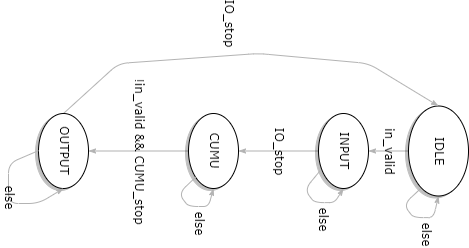

The diagram above was exported from draw.io. Its source (the exported page's mxGraphModel, read from the mxfile embedded in the PNG):
<mxGraphModel dx="1107" dy="1027" grid="1" gridSize="10" guides="1" tooltips="1" connect="1" arrows="1" fold="1" page="1" pageScale="1" pageWidth="1100" pageHeight="850" background="none" math="0" shadow="0">
  <root>
    <mxCell id="0" />
    <mxCell id="1" parent="0" />
    <mxCell id="1ea317790d2ca983-14" value="in_valid" style="edgeStyle=none;rounded=1;html=1;labelBackgroundColor=none;startArrow=none;startFill=0;startSize=5;endArrow=classicThin;endFill=1;endSize=5;jettySize=auto;orthogonalLoop=1;strokeColor=#B3B3B3;strokeWidth=1;fontFamily=Verdana;fontSize=12" parent="1" source="1ea317790d2ca983-1" target="1ea317790d2ca983-3" edge="1">
      <mxGeometry relative="1" as="geometry" />
    </mxCell>
    <mxCell id="1ea317790d2ca983-1" value="IDLE" style="ellipse;whiteSpace=wrap;html=1;rounded=0;shadow=1;comic=0;labelBackgroundColor=none;strokeWidth=1;fontFamily=Verdana;fontSize=12;align=center;" parent="1" vertex="1">
      <mxGeometry x="692.5" y="90" width="90" height="60" as="geometry" />
    </mxCell>
    <mxCell id="1ea317790d2ca983-15" value="IO_stop" style="edgeStyle=none;rounded=1;html=1;labelBackgroundColor=none;startArrow=none;startFill=0;startSize=5;endArrow=classicThin;endFill=1;endSize=5;jettySize=auto;orthogonalLoop=1;strokeColor=#B3B3B3;strokeWidth=1;fontFamily=Verdana;fontSize=12" parent="1" source="1ea317790d2ca983-3" target="1ea317790d2ca983-4" edge="1">
      <mxGeometry relative="1" as="geometry" />
    </mxCell>
    <mxCell id="1ea317790d2ca983-3" value="&lt;span&gt;INPUT&lt;/span&gt;" style="ellipse;whiteSpace=wrap;html=1;rounded=0;shadow=1;comic=0;labelBackgroundColor=none;strokeWidth=1;fontFamily=Verdana;fontSize=12;align=center;" parent="1" vertex="1">
      <mxGeometry x="700" y="190" width="75" height="50" as="geometry" />
    </mxCell>
    <mxCell id="1ea317790d2ca983-16" value="!in_valid &amp;amp;&amp;amp; CUMU_stop" style="edgeStyle=none;rounded=1;html=1;labelBackgroundColor=none;startArrow=none;startFill=0;startSize=5;endArrow=classicThin;endFill=1;endSize=5;jettySize=auto;orthogonalLoop=1;strokeColor=#B3B3B3;strokeWidth=1;fontFamily=Verdana;fontSize=12" parent="1" source="1ea317790d2ca983-4" target="1ea317790d2ca983-5" edge="1">
      <mxGeometry relative="1" as="geometry" />
    </mxCell>
    <mxCell id="1ea317790d2ca983-4" value="&lt;span&gt;CUMU&lt;/span&gt;" style="ellipse;whiteSpace=wrap;html=1;rounded=0;shadow=1;comic=0;labelBackgroundColor=none;strokeWidth=1;fontFamily=Verdana;fontSize=12;align=center;" parent="1" vertex="1">
      <mxGeometry x="700" y="320" width="75" height="50" as="geometry" />
    </mxCell>
    <mxCell id="1ea317790d2ca983-17" value="IO_stop" style="edgeStyle=none;rounded=1;html=1;labelBackgroundColor=none;startArrow=none;startFill=0;startSize=5;endArrow=classicThin;endFill=1;endSize=5;jettySize=auto;orthogonalLoop=1;strokeColor=#B3B3B3;strokeWidth=1;fontFamily=Verdana;fontSize=12;entryX=0;entryY=0.5;entryDx=0;entryDy=0;exitX=0;exitY=0.5;exitDx=0;exitDy=0;" parent="1" source="1ea317790d2ca983-5" target="1ea317790d2ca983-1" edge="1">
      <mxGeometry x="-0.0816" y="32" relative="1" as="geometry">
        <mxPoint x="531.396384245312" y="528.9795454631815" as="targetPoint" />
        <Array as="points">
          <mxPoint x="650" y="440" />
          <mxPoint x="640" y="300" />
          <mxPoint x="650" y="190" />
        </Array>
        <mxPoint as="offset" />
      </mxGeometry>
    </mxCell>
    <mxCell id="1ea317790d2ca983-5" value="&lt;span&gt;OUTPUT&lt;/span&gt;" style="ellipse;whiteSpace=wrap;html=1;rounded=0;shadow=1;comic=0;labelBackgroundColor=none;strokeWidth=1;fontFamily=Verdana;fontSize=12;align=center;" parent="1" vertex="1">
      <mxGeometry x="700" y="470" width="75" height="50" as="geometry" />
    </mxCell>
    <mxCell id="_fIm5xC1npWpZTfWRawX-3" value="else" style="edgeStyle=none;rounded=1;html=1;labelBackgroundColor=none;startArrow=none;startFill=0;startSize=5;endArrow=classicThin;endFill=1;endSize=5;jettySize=auto;orthogonalLoop=1;strokeColor=#B3B3B3;strokeWidth=1;fontFamily=Verdana;fontSize=12;entryX=1;entryY=0.5;entryDx=0;entryDy=0;" edge="1" parent="1" target="1ea317790d2ca983-5">
      <mxGeometry relative="1" as="geometry">
        <mxPoint x="737.14" y="520" as="sourcePoint" />
        <mxPoint x="737.14" y="620.0000000000001" as="targetPoint" />
        <Array as="points">
          <mxPoint x="750" y="550" />
          <mxPoint x="790" y="550" />
          <mxPoint x="790" y="520" />
        </Array>
      </mxGeometry>
    </mxCell>
    <mxCell id="_fIm5xC1npWpZTfWRawX-4" value="else" style="edgeStyle=none;rounded=1;html=1;labelBackgroundColor=none;startArrow=none;startFill=0;startSize=5;endArrow=classicThin;endFill=1;endSize=5;jettySize=auto;orthogonalLoop=1;strokeColor=#B3B3B3;strokeWidth=1;fontFamily=Verdana;fontSize=12;entryX=1;entryY=0.5;entryDx=0;entryDy=0;exitX=1;exitY=1;exitDx=0;exitDy=0;" edge="1" parent="1" source="1ea317790d2ca983-4" target="1ea317790d2ca983-4">
      <mxGeometry x="0.2709" y="-17" relative="1" as="geometry">
        <mxPoint x="739.9999999999999" y="375.0000000000001" as="sourcePoint" />
        <mxPoint x="777.86" y="350.0000000000001" as="targetPoint" />
        <Array as="points">
          <mxPoint x="780" y="380" />
          <mxPoint x="793" y="370" />
          <mxPoint x="793" y="350" />
        </Array>
        <mxPoint as="offset" />
      </mxGeometry>
    </mxCell>
    <mxCell id="_fIm5xC1npWpZTfWRawX-5" value="else" style="edgeStyle=none;rounded=1;html=1;labelBackgroundColor=none;startArrow=none;startFill=0;startSize=5;endArrow=classicThin;endFill=1;endSize=5;jettySize=auto;orthogonalLoop=1;strokeColor=#B3B3B3;strokeWidth=1;fontFamily=Verdana;fontSize=12;exitX=0.766;exitY=0.971;exitDx=0;exitDy=0;entryX=1;entryY=0.5;entryDx=0;entryDy=0;exitPerimeter=0;" edge="1" parent="1" source="1ea317790d2ca983-3" target="1ea317790d2ca983-3">
      <mxGeometry x="0.2709" y="-17" relative="1" as="geometry">
        <mxPoint x="759.9993290012006" y="236.76204836619274" as="sourcePoint" />
        <mxPoint x="770" y="220" as="targetPoint" />
        <Array as="points">
          <mxPoint x="776.11" y="254" />
          <mxPoint x="789.11" y="244" />
          <mxPoint x="789.11" y="224" />
        </Array>
        <mxPoint as="offset" />
      </mxGeometry>
    </mxCell>
    <mxCell id="_fIm5xC1npWpZTfWRawX-6" value="else" style="edgeStyle=none;rounded=1;html=1;labelBackgroundColor=none;startArrow=none;startFill=0;startSize=5;endArrow=classicThin;endFill=1;endSize=5;jettySize=auto;orthogonalLoop=1;strokeColor=#B3B3B3;strokeWidth=1;fontFamily=Verdana;fontSize=12;entryX=1;entryY=0.5;entryDx=0;entryDy=0;exitX=1;exitY=1;exitDx=0;exitDy=0;" edge="1" parent="1" target="1ea317790d2ca983-1">
      <mxGeometry x="0.2709" y="-17" relative="1" as="geometry">
        <mxPoint x="774.9993290012006" y="137.76204836619274" as="sourcePoint" />
        <mxPoint x="786.11" y="120" as="targetPoint" />
        <Array as="points">
          <mxPoint x="791.11" y="155" />
          <mxPoint x="804.11" y="145" />
          <mxPoint x="804.11" y="125" />
        </Array>
        <mxPoint as="offset" />
      </mxGeometry>
    </mxCell>
  </root>
</mxGraphModel>